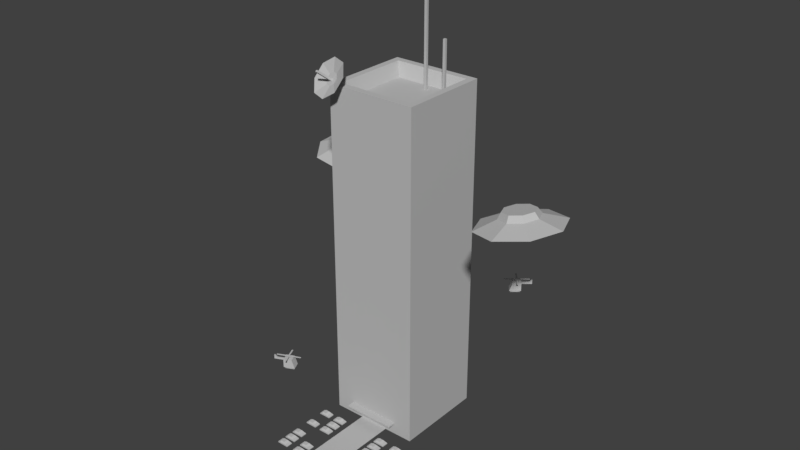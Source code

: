 # Source: mainmenu.blend  (saved by Blender 2.79.6; exported with 4.5.12 LTS)
import bpy
from mathutils import Matrix  # noqa: F401  (used for matrix-valued properties, if any)

bpy.ops.wm.read_factory_settings(use_empty=True)
scene = bpy.context.scene
scene.name = 'Scene'

# ---- collections
col_collection_1 = bpy.data.collections.new('Collection 1'); scene.collection.children.link(col_collection_1)

# ---- materials (node trees are filled in below, after node groups)
mat_pitch = bpy.data.materials.new('pitch')
mat_pitch.alpha_threshold = 0.0
mat_pitch.use_transparent_shadow = False
mat_pitch.diffuse_color = (0.0, 0.0, 0.0, 1.0)
mat_pitch.roughness = 0.5
mat_pitch.specular_intensity = 0.0
mat_material_001 = bpy.data.materials.new('Material.001')
mat_material_001.alpha_threshold = 0.0
mat_material_001.use_transparent_shadow = False
mat_material_001.diffuse_color = (0.5173, 0.5173, 0.5173, 1.0)
mat_material_001.roughness = 0.5
mat_material_001.specular_intensity = 1.0

# ---- material node trees

# ---- world
world_world = bpy.data.worlds.new('World'); scene.world = world_world
world_world.color = (0.05088, 0.05088, 0.05088)
world_world.use_sun_shadow = False
world_world.sun_shadow_jitter_overblur = 0.0

# ---- meshes
me_plane = bpy.data.meshes.new('Plane')
me_plane.from_pydata([(0.7052, -1.0, 0.0), (2.705, -1.0, 0.0), (0.7052, 1.0, 0.0), (2.705, 1.0, 0.0)], [], [(0, 1, 3, 2)])
me_plane.materials.append(mat_pitch)
me_plane.use_remesh_preserve_volume = False
me_plane.use_remesh_preserve_attributes = False
me_plane.use_mirror_vertex_groups = False
me_plane.update()
me_circle_001 = bpy.data.meshes.new('Circle.001')
me_circle_001.from_pydata([(2.978, 1.179, 0.9237), (2.28, 0.8877, 0.8044), (1.986, 0.1816, 0.7697), (2.269, -0.526, 0.8398), (2.963, -0.8208, 0.9737), (3.661, -0.5299, 1.093), (3.954, 0.1761, 1.128), (3.671, 0.8838, 1.058), (3.012, 0.1728, 0.7188), (2.941, 0.6481, 1.117), (2.617, 0.5129, 1.062), (2.48, 0.1849, 1.046), (2.612, -0.1439, 1.078), (2.934, -0.2808, 1.141), (3.258, -0.1457, 1.196), (3.394, 0.1824, 1.212), (3.263, 0.5111, 1.18), (2.915, 0.5593, 1.257), (2.655, 0.4511, 1.213), (2.546, 0.1883, 1.2), (2.651, -0.07508, 1.226), (2.91, -0.1848, 1.276), (3.169, -0.07653, 1.32), (3.279, 0.1862, 1.333), (3.173, 0.4496, 1.307), (-4.811, 2.547, -0.1153), (-4.364, 1.938, -0.2345), (-3.608, 1.82, -0.2693), (-2.988, 2.263, -0.1991), (-2.866, 3.007, -0.06523), (-3.313, 3.616, 0.05403), (-4.069, 3.733, 0.08877), (-4.689, 3.291, 0.01865), (-3.843, 2.819, -0.3201), (-4.287, 2.637, 0.07844), (-4.079, 2.354, 0.02303), (-3.728, 2.3, 0.006888), (-3.44, 2.505, 0.03946), (-3.383, 2.851, 0.1017), (-3.591, 3.134, 0.1571), (-3.942, 3.188, 0.1732), (-4.231, 2.983, 0.1407), (-4.195, 2.633, 0.2185), (-4.028, 2.407, 0.1741), (-3.747, 2.363, 0.1612), (-3.516, 2.527, 0.1873), (-3.471, 2.804, 0.2371), (-3.638, 3.031, 0.2815), (-3.919, 3.075, 0.2944), (-4.15, 2.91, 0.2683), (1.04, 3.121, -2.519), (1.105, 3.194, -2.297), (1.162, 2.973, -2.519), (1.246, 3.023, -2.297), (0.9709, 3.064, -2.519), (0.9419, 3.06, -2.297), (1.093, 2.916, -2.519), (1.083, 2.889, -2.297), (1.189, 3.093, -2.375), (1.162, 3.125, -2.375), (1.162, 3.125, -2.333), (1.189, 3.093, -2.333), (1.311, 3.248, -2.333), (1.337, 3.215, -2.333), (1.134, 3.007, -2.519), (1.068, 3.087, -2.519), (1.152, 3.137, -2.297), (1.199, 3.08, -2.297), (0.9985, 3.03, -2.519), (1.065, 2.95, -2.519), (1.18, 3.103, -2.375), (1.171, 3.114, -2.333), (1.152, 3.137, -2.519), (1.105, 3.194, -2.519), (1.028, 2.843, -2.519), (1.246, 3.023, -2.519), (0.9807, 2.9, -2.519), (0.8865, 3.014, -2.519), (1.199, 3.08, -2.519), (0.9336, 2.957, -2.519), (1.068, 3.087, -2.527), (1.04, 3.121, -2.527), (1.093, 2.916, -2.527), (1.162, 2.973, -2.527), (1.065, 2.95, -2.527), (0.9709, 3.064, -2.527), (1.134, 3.007, -2.527), (0.9985, 3.03, -2.527), (1.127, 3.136, -2.552), (1.099, 3.17, -2.552), (1.033, 2.867, -2.552), (1.221, 3.022, -2.552), (1.006, 2.901, -2.552), (0.9116, 3.015, -2.552), (1.193, 3.056, -2.552), (0.9393, 2.982, -2.552), (1.367, 3.294, -2.375), (1.367, 3.294, -2.266), (1.394, 3.262, -2.266), (1.394, 3.262, -2.375), (1.098, 3.066, -2.297), (1.119, 3.041, -2.297), (1.09, 3.017, -2.297), (1.069, 3.042, -2.297), (1.098, 3.066, -2.258), (1.119, 3.041, -2.258), (1.09, 3.017, -2.258), (1.069, 3.042, -2.258), (1.098, 3.066, -2.24), (1.119, 3.041, -2.24), (1.09, 3.017, -2.24), (1.069, 3.042, -2.24), (1.323, 3.251, -2.254), (1.343, 3.226, -2.254), (1.323, 3.251, -2.244), (1.343, 3.226, -2.244), (0.9404, 3.256, -2.254), (0.912, 3.233, -2.254), (0.9404, 3.256, -2.244), (0.912, 3.233, -2.244), (0.8654, 2.832, -2.254), (0.8454, 2.857, -2.254), (0.8654, 2.832, -2.244), (0.8454, 2.857, -2.244), (1.276, 2.85, -2.254), (1.248, 2.826, -2.254), (1.276, 2.85, -2.244), (1.248, 2.826, -2.244), (-2.779, -0.9577, -4.385), (-2.861, -1.012, -4.163), (-2.859, -0.7837, -4.385), (-2.953, -0.8101, -4.163), (-2.698, -0.9205, -4.385), (-2.668, -0.924, -4.163), (-2.777, -0.7465, -4.385), (-2.761, -0.7222, -4.163), (-2.915, -0.8919, -4.241), (-2.898, -0.93, -4.241), (-2.898, -0.93, -4.199), (-2.915, -0.8919, -4.199), (-3.073, -1.01, -4.199), (-3.091, -0.9721, -4.199), (-2.84, -0.8232, -4.385), (-2.797, -0.9182, -4.385), (-2.891, -0.9446, -4.163), (-2.922, -0.8774, -4.163), (-2.716, -0.881, -4.385), (-2.759, -0.7859, -4.385), (-2.91, -0.9046, -4.241), (-2.904, -0.9173, -4.199), (-2.891, -0.9446, -4.385), (-2.861, -1.012, -4.385), (-2.695, -0.6923, -4.385), (-2.953, -0.8101, -4.385), (-2.665, -0.7595, -4.385), (-2.603, -0.8941, -4.385), (-2.922, -0.8774, -4.385), (-2.634, -0.8268, -4.385), (-2.797, -0.9182, -4.393), (-2.779, -0.9577, -4.393), (-2.777, -0.7465, -4.393), (-2.859, -0.7837, -4.393), (-2.759, -0.7859, -4.393), (-2.698, -0.9205, -4.393), (-2.84, -0.8232, -4.393), (-2.716, -0.881, -4.393), (-2.867, -0.9502, -4.418), (-2.849, -0.9897, -4.418), (-2.707, -0.7145, -4.418), (-2.928, -0.8157, -4.418), (-2.689, -0.754, -4.418), (-2.628, -0.8885, -4.418), (-2.91, -0.8551, -4.418), (-2.646, -0.849, -4.418), (-3.14, -1.041, -4.241), (-3.14, -1.041, -4.133), (-3.157, -1.003, -4.133), (-3.157, -1.003, -4.241), (-2.821, -0.8897, -4.163), (-2.835, -0.8602, -4.163), (-2.8, -0.8443, -4.163), (-2.787, -0.8739, -4.163), (-2.821, -0.8897, -4.124), (-2.835, -0.8602, -4.124), (-2.8, -0.8443, -4.124), (-2.787, -0.8739, -4.124), (-2.821, -0.8897, -4.106), (-2.835, -0.8602, -4.106), (-2.8, -0.8443, -4.106), (-2.787, -0.8739, -4.106), (-3.086, -1.01, -4.121), (-3.099, -0.9815, -4.121), (-3.086, -1.01, -4.11), (-3.099, -0.9815, -4.11), (-2.718, -1.114, -4.121), (-2.684, -1.099, -4.121), (-2.718, -1.114, -4.11), (-2.684, -1.099, -4.11), (-2.536, -0.724, -4.121), (-2.523, -0.7526, -4.121), (-2.536, -0.724, -4.11), (-2.523, -0.7526, -4.11), (-2.937, -0.635, -4.121), (-2.904, -0.6197, -4.121), (-2.937, -0.635, -4.11), (-2.904, -0.6197, -4.11), (-1.782, -0.4583, 2.649), (-1.473, -0.4062, 2.848), (-1.387, -0.2157, 3.155), (-1.576, 0.001617, 3.39), (-1.927, 0.1185, 3.416), (-2.237, 0.06648, 3.217), (-2.322, -0.124, 2.91), (-2.134, -0.3414, 2.674), (-1.703, -0.178, 2.928), (-1.808, -0.1958, 2.86), (-1.673, -0.1129, 3.033), (-1.738, -0.03865, 3.114), (-1.858, 0.001304, 3.122), (-1.964, -0.01648, 3.054), (-1.993, -0.08159, 2.949), (-1.929, -0.1559, 2.869), (-1.737, 0.16, 2.81), (-1.914, -0.4446, 3.266), (-1.727, 0.1207, 2.757), (-1.907, -0.4729, 3.229), (-1.8, 0.1662, 2.793), (-1.96, -0.4401, 3.254), (-1.79, 0.1269, 2.741), (-1.952, -0.4684, 3.216), (-1.987, 1.132e-05, -4.942), (-1.819, 0.1688, 2.836), (-1.987, 2.273, -4.942), (-1.819, 2.104, 2.836), (0.2858, 1.132e-05, -4.942), (0.117, 0.1688, 2.836), (0.2858, 2.273, -4.942), (0.117, 2.104, 2.836), (-1.987, 1.109e-05, -4.478), (-1.987, 1.109e-05, -4.013), (-1.987, 1.132e-05, -3.549), (-1.987, 1.132e-05, -3.084), (-1.987, 1.109e-05, -2.62), (-1.987, 1.132e-05, -2.155), (-1.987, 1.109e-05, -1.691), (-1.987, 1.109e-05, -1.226), (-1.987, 1.109e-05, -0.7616), (-1.987, 1.109e-05, -0.297), (-1.987, 1.109e-05, 0.1675), (-1.987, 1.085e-05, 0.632), (-1.987, 1.097e-05, 1.096), (-1.987, 1.109e-05, 1.561), (-1.987, 1.097e-05, 2.026), (-1.987, 1.083e-05, 2.49), (-1.987, 2.273, 2.49), (-1.987, 2.273, 2.026), (-1.987, 2.273, 1.561), (-1.987, 2.273, 1.096), (-1.987, 2.273, 0.632), (-1.987, 2.273, 0.1675), (-1.987, 2.273, -0.297), (-1.987, 2.273, -0.7616), (-1.987, 2.273, -1.226), (-1.987, 2.273, -1.691), (-1.987, 2.273, -2.155), (-1.987, 2.273, -2.62), (-1.987, 2.273, -3.084), (-1.987, 2.273, -3.549), (-1.987, 2.273, -4.013), (-1.987, 2.273, -4.478), (0.2858, 2.273, 2.49), (0.2858, 2.273, 2.026), (0.2858, 2.273, 1.561), (0.2858, 2.273, 1.096), (0.2858, 2.273, 0.632), (0.2858, 2.273, 0.1675), (0.2858, 2.273, -0.297), (0.2858, 2.273, -0.7616), (0.2858, 2.273, -1.226), (0.2858, 2.273, -1.691), (0.2858, 2.273, -2.155), (0.2858, 2.273, -2.62), (0.2858, 2.273, -3.084), (0.2858, 2.273, -3.549), (0.2858, 2.273, -4.013), (0.2858, 2.273, -4.478), (0.2858, 1.135e-05, 2.49), (0.2858, 1.127e-05, 2.026), (0.2858, 1.138e-05, 1.561), (0.2858, 1.121e-05, 1.096), (0.2858, 1.144e-05, 0.632), (0.2858, 1.132e-05, 0.1675), (0.2858, 1.109e-05, -0.297), (0.2858, 1.132e-05, -0.7616), (0.2858, 1.132e-05, -1.226), (0.2858, 1.132e-05, -1.691), (0.2858, 1.132e-05, -2.155), (0.2858, 1.109e-05, -2.62), (0.2858, 1.132e-05, -3.084), (0.2858, 1.132e-05, -3.549), (0.2858, 1.132e-05, -4.013), (0.2858, 1.109e-05, -4.478), (-1.987, 1.819, -4.942), (-1.987, 1.364, -4.942), (-1.987, 0.9093, -4.942), (-1.987, 0.4547, -4.942), (-1.819, 0.3346, 2.836), (-1.819, 0.8693, 2.836), (-1.819, 1.404, 2.836), (-1.819, 1.939, 2.836), (0.2858, 0.4547, -4.942), (0.2858, 0.9093, -4.942), (0.2858, 1.364, -4.942), (0.2858, 1.819, -4.942), (0.117, 1.939, 2.836), (0.117, 1.404, 2.836), (0.117, 0.8693, 2.836), (0.117, 0.3346, 2.836), (0.2858, 1.819, -4.478), (0.2858, 1.364, -4.478), (0.2858, 0.9093, -4.478), (0.2858, 0.4547, -4.478), (0.2858, 1.819, -4.013), (0.2858, 1.364, -4.013), (0.2858, 0.9093, -4.013), (0.2858, 0.4547, -4.013), (0.2858, 1.819, -3.549), (0.2858, 1.364, -3.549), (0.2858, 0.9093, -3.549), (0.2858, 0.4547, -3.549), (0.2858, 1.819, -3.084), (0.2858, 1.364, -3.084), (0.2858, 0.9093, -3.084), (0.2858, 0.4547, -3.084), (0.2858, 1.819, -2.62), (0.2858, 1.364, -2.62), (0.2858, 0.9093, -2.62), (0.2858, 0.4547, -2.62), (0.2858, 1.819, -2.155), (0.2858, 1.364, -2.155), (0.2858, 0.9093, -2.155), (0.2858, 0.4547, -2.155), (0.2858, 1.819, -1.691), (0.2858, 1.364, -1.691), (0.2858, 0.9093, -1.691), (0.2858, 0.4547, -1.691), (0.2858, 1.819, -1.226), (0.2858, 1.364, -1.226), (0.2858, 0.9093, -1.226), (0.2858, 0.4547, -1.226), (0.2858, 1.819, -0.7616), (0.2858, 1.364, -0.7616), (0.2858, 0.9093, -0.7616), (0.2858, 0.4547, -0.7616), (0.2858, 1.819, -0.297), (0.2858, 1.364, -0.297), (0.2858, 0.9093, -0.297), (0.2858, 0.4547, -0.297), (0.2858, 1.819, 0.1675), (0.2858, 1.364, 0.1675), (0.2858, 0.9093, 0.1675), (0.2858, 0.4547, 0.1675), (0.2858, 1.819, 0.632), (0.2858, 1.364, 0.632), (0.2858, 0.9093, 0.632), (0.2858, 0.4547, 0.632), (0.2858, 1.819, 1.096), (0.2858, 1.364, 1.096), (0.2858, 0.9093, 1.096), (0.2858, 0.4547, 1.096), (0.2858, 1.819, 1.561), (0.2858, 1.364, 1.561), (0.2858, 0.9093, 1.561), (0.2858, 0.4547, 1.561), (0.2858, 1.819, 2.026), (0.2858, 1.364, 2.026), (0.2858, 0.9093, 2.026), (0.2858, 0.4547, 2.026), (0.2858, 1.819, 2.49), (0.2858, 1.364, 2.49), (0.2858, 0.9093, 2.49), (0.2858, 0.4547, 2.49), (-1.987, 0.4547, -4.478), (-1.987, 0.9093, -4.478), (-1.987, 1.364, -4.478), (-1.987, 1.819, -4.478), (-1.987, 0.4547, -4.013), (-1.987, 0.9093, -4.013), (-1.987, 1.364, -4.013), (-1.987, 1.819, -4.013), (-1.987, 0.4547, -3.549), (-1.987, 0.9093, -3.549), (-1.987, 1.364, -3.549), (-1.987, 1.819, -3.549), (-1.987, 0.4547, -3.084), (-1.987, 0.9093, -3.084), (-1.987, 1.364, -3.084), (-1.987, 1.819, -3.084), (-1.987, 0.4547, -2.62), (-1.987, 0.9093, -2.62), (-1.987, 1.364, -2.62), (-1.987, 1.819, -2.62), (-1.987, 0.4547, -2.155), (-1.987, 0.9093, -2.155), (-1.987, 1.364, -2.155), (-1.987, 1.819, -2.155), (-1.987, 0.4547, -1.691), (-1.987, 0.9093, -1.691), (-1.987, 1.364, -1.691), (-1.987, 1.819, -1.691), (-1.987, 0.4547, -1.226), (-1.987, 0.9093, -1.226), (-1.987, 1.364, -1.226), (-1.987, 1.819, -1.226), (-1.987, 0.4547, -0.7616), (-1.987, 0.9093, -0.7616), (-1.987, 1.364, -0.7616), (-1.987, 1.819, -0.7616), (-1.987, 0.4547, -0.297), (-1.987, 0.9093, -0.297), (-1.987, 1.364, -0.297), (-1.987, 1.819, -0.297), (-1.987, 0.4547, 0.1675), (-1.987, 0.9093, 0.1675), (-1.987, 1.364, 0.1675), (-1.987, 1.819, 0.1675), (-1.987, 0.4547, 0.632), (-1.987, 0.9093, 0.632), (-1.987, 1.364, 0.632), (-1.987, 1.819, 0.632), (-1.987, 0.4547, 1.096), (-1.987, 0.9093, 1.096), (-1.987, 1.364, 1.096), (-1.987, 1.819, 1.096), (-1.987, 0.4547, 1.561), (-1.987, 0.9093, 1.561), (-1.987, 1.364, 1.561), (-1.987, 1.819, 1.561), (-1.987, 0.4547, 2.026), (-1.987, 0.9093, 2.026), (-1.987, 1.364, 2.026), (-1.987, 1.819, 2.026), (-1.987, 0.4547, 2.49), (-1.987, 0.9093, 2.49), (-1.987, 1.364, 2.49), (-1.987, 1.819, 2.49), (-0.09307, 2.273, -4.942), (-0.4719, 2.273, -4.942), (-0.8508, 2.273, -4.942), (-1.23, 2.273, -4.942), (-1.609, 2.273, -4.942), (-1.742, 2.104, 2.836), (-1.296, 2.104, 2.836), (-0.8508, 2.104, 2.836), (-0.4052, 2.104, 2.836), (0.04039, 2.104, 2.836), (-1.609, 1.132e-05, -4.942), (-1.23, 1.085e-05, -4.942), (-0.8508, 1.132e-05, -4.942), (-0.4719, 1.109e-05, -4.942), (-0.09306, 1.156e-05, -4.942), (0.04039, 0.1688, 2.836), (-0.4052, 0.1688, 2.836), (-0.8508, 0.1688, 2.836), (-1.296, 0.1688, 2.836), (-1.742, 0.1688, 2.836), (-0.09307, 1.132e-05, -4.478), (-0.4719, 1.132e-05, -4.478), (-0.8508, 1.132e-05, -4.478), (-1.23, 1.132e-05, -4.478), (-1.609, 1.109e-05, -4.478), (-0.09306, 1.156e-05, -4.013), (-0.4719, 1.109e-05, -4.013), (-0.8508, 1.156e-05, -4.013), (-1.23, 1.109e-05, -4.013), (-1.609, 1.109e-05, -4.013), (-0.09307, 1.156e-05, -3.549), (-0.4719, 1.132e-05, -3.549), (-0.8508, 1.132e-05, -3.549), (-1.23, 1.109e-05, -3.549), (-1.609, 1.132e-05, -3.549), (-0.09307, 1.156e-05, -3.084), (-0.4719, 1.132e-05, -3.084), (-0.8508, 1.156e-05, -3.084), (-1.23, 1.132e-05, -3.084), (-1.609, 1.132e-05, -3.084), (-0.09307, 1.156e-05, -2.62), (-0.4719, 1.156e-05, -2.62), (-0.8508, 1.132e-05, -2.62), (-1.23, 1.109e-05, -2.62), (-1.609, 1.132e-05, -2.62), (-0.09307, 1.132e-05, -2.155), (-0.4719, 1.156e-05, -2.155), (-0.8508, 1.109e-05, -2.155), (-1.23, 1.109e-05, -2.155), (-1.609, 1.132e-05, -2.155), (-0.09307, 1.109e-05, -1.691), (-0.4719, 1.132e-05, -1.691), (-0.8508, 1.132e-05, -1.691), (-1.23, 1.109e-05, -1.691), (-1.609, 1.132e-05, -1.691), (-0.09307, 1.132e-05, -1.226), (-0.4719, 1.132e-05, -1.226), (-0.8508, 1.132e-05, -1.226), (-1.23, 1.121e-05, -1.226), (-1.609, 1.121e-05, -1.226), (-0.09307, 1.121e-05, -0.7616), (-0.4719, 1.121e-05, -0.7616), (-0.8508, 1.132e-05, -0.7616), (-1.23, 1.109e-05, -0.7616), (-1.609, 1.121e-05, -0.7616), (-0.09307, 1.109e-05, -0.297), (-0.4719, 1.121e-05, -0.297), (-0.8508, 1.121e-05, -0.297), (-1.23, 1.132e-05, -0.297), (-1.609, 1.121e-05, -0.297), (-0.09307, 1.121e-05, 0.1675), (-0.4719, 1.121e-05, 0.1675), (-0.8508, 1.132e-05, 0.1675), (-1.23, 1.109e-05, 0.1675), (-1.609, 1.121e-05, 0.1675), (-0.09307, 1.132e-05, 0.632), (-0.4719, 1.121e-05, 0.632), (-0.8508, 1.144e-05, 0.632), (-1.23, 1.121e-05, 0.632), (-1.609, 1.121e-05, 0.632), (-0.09307, 1.115e-05, 1.096), (-0.4719, 1.115e-05, 1.096), (-0.8508, 1.115e-05, 1.096), (-1.23, 1.103e-05, 1.096), (-1.609, 1.103e-05, 1.096), (-0.09307, 1.144e-05, 1.561), (-0.4719, 1.115e-05, 1.561), (-0.8508, 1.121e-05, 1.561), (-1.23, 1.115e-05, 1.561), (-1.609, 1.121e-05, 1.561), (-0.09307, 1.127e-05, 2.026), (-0.4719, 1.103e-05, 2.026), (-0.8508, 1.103e-05, 2.026), (-1.23, 1.106e-05, 2.026), (-1.609, 1.103e-05, 2.026), (-0.09307, 1.138e-05, 2.49), (-0.4719, 1.141e-05, 2.49), (-0.8508, 1.113e-05, 2.49), (-1.23, 1.08e-05, 2.49), (-1.609, 1.118e-05, 2.49), (-1.609, 2.273, -4.478), (-1.23, 2.273, -4.478), (-0.8508, 2.273, -4.478), (-0.4719, 2.273, -4.478), (-0.09306, 2.273, -4.478), (-1.609, 2.273, -4.013), (-1.23, 2.273, -4.013), (-0.8508, 2.273, -4.013), (-0.4719, 2.273, -4.013), (-0.09306, 2.273, -4.013), (-1.609, 2.273, -3.549), (-1.23, 2.273, -3.549), (-0.8508, 2.273, -3.549), (-0.4719, 2.273, -3.549), (-0.09306, 2.273, -3.549), (-1.609, 2.273, -3.084), (-1.23, 2.273, -3.084), (-0.8508, 2.273, -3.084), (-0.4719, 2.273, -3.084), (-0.09306, 2.273, -3.084), (-1.609, 2.273, -2.62), (-1.23, 2.273, -2.62), (-0.8508, 2.273, -2.62), (-0.4719, 2.273, -2.62), (-0.09307, 2.273, -2.62), (-1.609, 2.273, -2.155), (-1.23, 2.273, -2.155), (-0.8508, 2.273, -2.155), (-0.4719, 2.273, -2.155), (-0.09307, 2.273, -2.155), (-1.609, 2.273, -1.691), (-1.23, 2.273, -1.691), (-0.8508, 2.273, -1.691), (-0.4719, 2.273, -1.691), (-0.09306, 2.273, -1.691), (-1.609, 2.273, -1.226), (-1.23, 2.273, -1.226), (-0.8508, 2.273, -1.226), (-0.4719, 2.273, -1.226), (-0.09307, 2.273, -1.226), (-1.609, 2.273, -0.7616), (-1.23, 2.273, -0.7616), (-0.8508, 2.273, -0.7616), (-0.4719, 2.273, -0.7616), (-0.09307, 2.273, -0.7616), (-1.609, 2.273, -0.297), (-1.23, 2.273, -0.297), (-0.8508, 2.273, -0.297), (-0.4719, 2.273, -0.297), (-0.09307, 2.273, -0.297), (-1.609, 2.273, 0.1675), (-1.23, 2.273, 0.1675), (-0.8508, 2.273, 0.1675), (-0.4719, 2.273, 0.1675), (-0.09307, 2.273, 0.1675), (-1.609, 2.273, 0.632), (-1.23, 2.273, 0.632), (-0.8508, 2.273, 0.632), (-0.4719, 2.273, 0.632), (-0.09307, 2.273, 0.632), (-1.609, 2.273, 1.096), (-1.23, 2.273, 1.096), (-0.8508, 2.273, 1.096), (-0.4719, 2.273, 1.096), (-0.09307, 2.273, 1.096), (-1.609, 2.273, 1.561), (-1.23, 2.273, 1.561), (-0.8508, 2.273, 1.561), (-0.4719, 2.273, 1.561), (-0.09307, 2.273, 1.561), (-1.609, 2.273, 2.026), (-1.23, 2.273, 2.026), (-0.8508, 2.273, 2.026), (-0.4719, 2.273, 2.026), (-0.09307, 2.273, 2.026), (-1.609, 2.273, 2.49), (-1.23, 2.273, 2.49), (-0.8508, 2.273, 2.49), (-0.4719, 2.273, 2.49), (-0.09307, 2.273, 2.49), (-0.8508, 1.132e-05, -5.678), (-1.23, 1.132e-05, -5.678), (-1.609, 1.085e-05, -5.678), (-1.609, 2.273, -5.678), (-1.23, 2.273, -5.678), (-0.8508, 2.273, -5.678), (-0.4719, 2.273, -5.678), (-0.09306, 2.273, -5.678), (0.2858, 1.819, -5.678), (0.2858, 1.364, -5.678), (0.2858, 0.9093, -5.678), (0.2858, 0.4547, -5.678), (-1.987, 0.4547, -5.678), (-1.987, 0.9093, -5.678), (-1.987, 1.364, -5.678), (-1.987, 1.819, -5.678), (0.2858, 2.273, -5.678), (0.2858, 1.156e-05, -5.678), (-1.987, 2.273, -5.678), (-1.987, 1.132e-05, -5.678), (-0.4719, 1.156e-05, -5.678), (-0.09306, 1.204e-05, -5.678), (-1.987, 1.819, 2.836), (-1.987, 2.273, 2.836), (-0.09307, 2.273, 2.836), (0.2858, 2.273, 2.836), (0.2858, 0.4547, 2.836), (0.2858, 1.138e-05, 2.836), (-1.609, 1.118e-05, 2.836), (-1.987, 1.083e-05, 2.836), (-1.987, 0.4547, 2.836), (-1.987, 0.9093, 2.836), (-1.987, 1.364, 2.836), (0.2858, 1.819, 2.836), (0.2858, 1.364, 2.836), (0.2858, 0.9093, 2.836), (-1.609, 2.273, 2.836), (-1.23, 2.273, 2.836), (-0.8508, 2.273, 2.836), (-0.4719, 2.273, 2.836), (-0.09307, 1.137e-05, 2.836), (-0.4719, 1.14e-05, 2.836), (-0.8508, 1.116e-05, 2.836), (-1.23, 1.079e-05, 2.836), (-1.674, 1.819, 2.501), (-1.674, 1.96, 2.501), (-0.09307, 1.96, 2.501), (-0.0279, 1.96, 2.501), (-0.0279, 0.4547, 2.501), (-0.0279, 0.3137, 2.501), (-1.609, 0.3137, 2.501), (-1.674, 0.3137, 2.501), (-1.674, 0.4547, 2.501), (-1.674, 0.9093, 2.501), (-1.674, 1.364, 2.501), (-0.0279, 1.819, 2.501), (-0.0279, 1.364, 2.501), (-0.0279, 0.9093, 2.501), (-1.609, 1.96, 2.501), (-1.23, 1.96, 2.501), (-0.8508, 1.96, 2.501), (-0.4719, 1.96, 2.501), (-0.09307, 0.3137, 2.501), (-0.4719, 0.3137, 2.501), (-0.8508, 0.3137, 2.501), (-1.23, 0.3137, 2.501), (-0.8508, -2.738, -5.678), (-1.23, -2.738, -5.678), (-0.4719, -2.738, -5.678), (0.1292, -0.5757, -5.678), (0.1292, -0.5757, -5.65), (0.1292, -0.4163, -5.678), (0.1292, -0.4163, -5.65), (0.4222, -0.5757, -5.678), (0.4222, -0.5757, -5.656), (0.4222, -0.4163, -5.678), (0.4222, -0.4163, -5.656), (0.3011, -0.4163, -5.678), (0.2034, -0.4163, -5.678), (0.1809, -0.4163, -5.64), (0.3467, -0.4163, -5.64), (0.2034, -0.5757, -5.678), (0.3011, -0.5757, -5.678), (0.3467, -0.5757, -5.64), (0.1809, -0.5757, -5.64), (0.2034, -0.4411, -5.602), (0.3011, -0.4411, -5.602), (0.3011, -0.5508, -5.602), (0.2034, -0.5508, -5.602), (0.1292, -0.8184, -5.678), (0.1292, -0.8184, -5.65), (0.1292, -0.659, -5.678), (0.1292, -0.659, -5.65), (0.4222, -0.8184, -5.678), (0.4222, -0.8184, -5.656), (0.4222, -0.659, -5.678), (0.4222, -0.659, -5.656), (0.3011, -0.659, -5.678), (0.2034, -0.659, -5.678), (0.1809, -0.659, -5.64), (0.3467, -0.659, -5.64), (0.2034, -0.8184, -5.678), (0.3011, -0.8184, -5.678), (0.3467, -0.8184, -5.64), (0.1809, -0.8184, -5.64), (0.2034, -0.6838, -5.602), (0.3011, -0.6838, -5.602), (0.3011, -0.7935, -5.602), (0.2034, -0.7935, -5.602), (0.1292, -1.789, -5.678), (0.1292, -1.789, -5.65), (0.1292, -1.63, -5.678), (0.1292, -1.63, -5.65), (0.4222, -1.789, -5.678), (0.4222, -1.789, -5.656), (0.4222, -1.63, -5.678), (0.4222, -1.63, -5.656), (0.3011, -1.63, -5.678), (0.2034, -1.63, -5.678), (0.1809, -1.63, -5.64), (0.3467, -1.63, -5.64), (0.2034, -1.789, -5.678), (0.3011, -1.789, -5.678), (0.3467, -1.789, -5.64), (0.1809, -1.789, -5.64), (0.2034, -1.655, -5.602), (0.3011, -1.655, -5.602), (0.3011, -1.764, -5.602), (0.2034, -1.764, -5.602), (0.1292, -2.032, -5.678), (0.1292, -2.032, -5.65), (0.1292, -1.872, -5.678), (0.1292, -1.872, -5.65), (0.4222, -2.032, -5.678), (0.4222, -2.032, -5.656), (0.4222, -1.872, -5.678), (0.4222, -1.872, -5.656), (0.3011, -1.872, -5.678), (0.2034, -1.872, -5.678), (0.1809, -1.872, -5.64), (0.3467, -1.872, -5.64), (0.2034, -2.032, -5.678), (0.3011, -2.032, -5.678), (0.3467, -2.032, -5.64), (0.1809, -2.032, -5.64), (0.2034, -1.897, -5.602), (0.3011, -1.897, -5.602), (0.3011, -2.007, -5.602), (0.2034, -2.007, -5.602), (-1.618, -1.789, -5.678), (-1.618, -1.789, -5.65), (-1.618, -1.63, -5.678), (-1.618, -1.63, -5.65), (-1.325, -1.789, -5.678), (-1.325, -1.789, -5.656), (-1.325, -1.63, -5.678), (-1.325, -1.63, -5.656), (-1.446, -1.63, -5.678), (-1.544, -1.63, -5.678), (-1.566, -1.63, -5.64), (-1.401, -1.63, -5.64), (-1.544, -1.789, -5.678), (-1.446, -1.789, -5.678), (-1.401, -1.789, -5.64), (-1.566, -1.789, -5.64), (-1.544, -1.655, -5.602), (-1.446, -1.655, -5.602), (-1.446, -1.764, -5.602), (-1.544, -1.764, -5.602), (-1.618, -2.032, -5.678), (-1.618, -2.032, -5.65), (-1.618, -1.872, -5.678), (-1.618, -1.872, -5.65), (-1.325, -2.032, -5.678), (-1.325, -2.032, -5.656), (-1.325, -1.872, -5.678), (-1.325, -1.872, -5.656), (-1.446, -1.872, -5.678), (-1.544, -1.872, -5.678), (-1.566, -1.872, -5.64), (-1.401, -1.872, -5.64), (-1.544, -2.032, -5.678), (-1.446, -2.032, -5.678), (-1.401, -2.032, -5.64), (-1.566, -2.032, -5.64), (-1.544, -1.897, -5.602), (-1.446, -1.897, -5.602), (-1.446, -2.007, -5.602), (-1.544, -2.007, -5.602), (-0.3561, -1.546, -5.678), (-0.3561, -1.546, -5.65), (-0.3561, -1.387, -5.678), (-0.3561, -1.387, -5.65), (-0.06319, -1.546, -5.678), (-0.06319, -1.546, -5.656), (-0.06319, -1.387, -5.678), (-0.06319, -1.387, -5.656), (-0.1843, -1.387, -5.678), (-0.2819, -1.387, -5.678), (-0.3045, -1.387, -5.64), (-0.1386, -1.387, -5.64), (-0.2819, -1.546, -5.678), (-0.1843, -1.546, -5.678), (-0.1386, -1.546, -5.64), (-0.3045, -1.546, -5.64), (-0.2819, -1.412, -5.602), (-0.1843, -1.412, -5.602), (-0.1843, -1.522, -5.602), (-0.2819, -1.522, -5.602), (-0.3561, -2.032, -5.678), (-0.3561, -2.032, -5.65), (-0.3561, -1.872, -5.678), (-0.3561, -1.872, -5.65), (-0.06319, -2.032, -5.678), (-0.06319, -2.032, -5.656), (-0.06319, -1.872, -5.678), (-0.06319, -1.872, -5.656), (-0.1843, -1.872, -5.678), (-0.2819, -1.872, -5.678), (-0.3045, -1.872, -5.64), (-0.1386, -1.872, -5.64), (-0.2819, -2.032, -5.678), (-0.1843, -2.032, -5.678), (-0.1386, -2.032, -5.64), (-0.3045, -2.032, -5.64), (-0.2819, -1.897, -5.602), (-0.1843, -1.897, -5.602), (-0.1843, -2.007, -5.602), (-0.2819, -2.007, -5.602), (-2.104, -0.5757, -5.678), (-2.104, -0.5757, -5.65), (-2.104, -0.4163, -5.678), (-2.104, -0.4163, -5.65), (-1.811, -0.5757, -5.678), (-1.811, -0.5757, -5.656), (-1.811, -0.4163, -5.678), (-1.811, -0.4163, -5.656), (-1.932, -0.4163, -5.678), (-2.029, -0.4163, -5.678), (-2.052, -0.4163, -5.64), (-1.886, -0.4163, -5.64), (-2.029, -0.5757, -5.678), (-1.932, -0.5757, -5.678), (-1.886, -0.5757, -5.64), (-2.052, -0.5757, -5.64), (-2.029, -0.4411, -5.602), (-1.932, -0.4411, -5.602), (-1.932, -0.5508, -5.602), (-2.029, -0.5508, -5.602), (-2.104, -1.061, -5.678), (-2.104, -1.061, -5.65), (-2.104, -0.9017, -5.678), (-2.104, -0.9017, -5.65), (-1.811, -1.061, -5.678), (-1.811, -1.061, -5.656), (-1.811, -0.9017, -5.678), (-1.811, -0.9017, -5.656), (-1.932, -0.9017, -5.678), (-2.029, -0.9017, -5.678), (-2.052, -0.9017, -5.64), (-1.886, -0.9017, -5.64), (-2.029, -1.061, -5.678), (-1.932, -1.061, -5.678), (-1.886, -1.061, -5.64), (-2.052, -1.061, -5.64), (-2.029, -0.9265, -5.602), (-1.932, -0.9265, -5.602), (-1.932, -1.036, -5.602), (-2.029, -1.036, -5.602), (-0.3561, -0.8184, -5.678), (-0.3561, -0.8184, -5.65), (-0.3561, -0.659, -5.678), (-0.3561, -0.659, -5.65), (-0.06319, -0.8184, -5.678), (-0.06319, -0.8184, -5.656), (-0.06319, -0.659, -5.678), (-0.06319, -0.659, -5.656), (-0.1843, -0.659, -5.678), (-0.2819, -0.659, -5.678), (-0.3045, -0.659, -5.64), (-0.1386, -0.659, -5.64), (-0.2819, -0.8184, -5.678), (-0.1843, -0.8184, -5.678), (-0.1386, -0.8184, -5.64), (-0.3045, -0.8184, -5.64), (-0.2819, -0.6838, -5.602), (-0.1843, -0.6838, -5.602), (-0.1843, -0.7935, -5.602), (-0.2819, -0.7935, -5.602), (-0.3561, -0.5757, -5.678), (-0.3561, -0.5757, -5.65), (-0.3561, -0.4163, -5.678), (-0.3561, -0.4163, -5.65), (-0.06319, -0.5757, -5.678), (-0.06319, -0.5757, -5.656), (-0.06319, -0.4163, -5.678), (-0.06319, -0.4163, -5.656), (-0.1843, -0.4163, -5.678), (-0.2819, -0.4163, -5.678), (-0.3045, -0.4163, -5.64), (-0.1386, -0.4163, -5.64), (-0.2819, -0.5757, -5.678), (-0.1843, -0.5757, -5.678), (-0.1386, -0.5757, -5.64), (-0.3045, -0.5757, -5.64), (-0.2819, -0.4411, -5.602), (-0.1843, -0.4411, -5.602), (-0.1843, -0.5508, -5.602), (-0.2819, -0.5508, -5.602), (-0.3561, -1.061, -5.678), (-0.3561, -1.061, -5.65), (-0.3561, -0.9017, -5.678), (-0.3561, -0.9017, -5.65), (-0.06319, -1.061, -5.678), (-0.06319, -1.061, -5.656), (-0.06319, -0.9017, -5.678), (-0.06319, -0.9017, -5.656), (-0.1843, -0.9017, -5.678), (-0.2819, -0.9017, -5.678), (-0.3045, -0.9017, -5.64), (-0.1386, -0.9017, -5.64), (-0.2819, -1.061, -5.678), (-0.1843, -1.061, -5.678), (-0.1386, -1.061, -5.64), (-0.3045, -1.061, -5.64), (-0.2819, -0.9265, -5.602), (-0.1843, -0.9265, -5.602), (-0.1843, -1.036, -5.602), (-0.2819, -1.036, -5.602), (-2.104, -1.789, -5.678), (-2.104, -1.789, -5.65), (-2.104, -1.63, -5.678), (-2.104, -1.63, -5.65), (-1.811, -1.789, -5.678), (-1.811, -1.789, -5.656), (-1.811, -1.63, -5.678), (-1.811, -1.63, -5.656), (-1.932, -1.63, -5.678), (-2.029, -1.63, -5.678), (-2.052, -1.63, -5.64), (-1.886, -1.63, -5.64), (-2.029, -1.789, -5.678), (-1.932, -1.789, -5.678), (-1.886, -1.789, -5.64), (-2.052, -1.789, -5.64), (-2.029, -1.655, -5.602), (-1.932, -1.655, -5.602), (-1.932, -1.764, -5.602), (-2.029, -1.764, -5.602), (-2.104, -1.546, -5.678), (-2.104, -1.546, -5.65), (-2.104, -1.387, -5.678), (-2.104, -1.387, -5.65), (-1.811, -1.546, -5.678), (-1.811, -1.546, -5.656), (-1.811, -1.387, -5.678), (-1.811, -1.387, -5.656), (-1.932, -1.387, -5.678), (-2.029, -1.387, -5.678), (-2.052, -1.387, -5.64), (-1.886, -1.387, -5.64), (-2.029, -1.546, -5.678), (-1.932, -1.546, -5.678), (-1.886, -1.546, -5.64), (-2.052, -1.546, -5.64), (-2.029, -1.412, -5.602), (-1.932, -1.412, -5.602), (-1.932, -1.522, -5.602), (-2.029, -1.522, -5.602), (-2.104, -2.032, -5.678), (-2.104, -2.032, -5.65), (-2.104, -1.872, -5.678), (-2.104, -1.872, -5.65), (-1.811, -2.032, -5.678), (-1.811, -2.032, -5.656), (-1.811, -1.872, -5.678), (-1.811, -1.872, -5.656), (-1.932, -1.872, -5.678), (-2.029, -1.872, -5.678), (-2.052, -1.872, -5.64), (-1.886, -1.872, -5.64), (-2.029, -2.032, -5.678), (-1.932, -2.032, -5.678), (-1.886, -2.032, -5.64), (-2.052, -2.032, -5.64), (-2.029, -1.897, -5.602), (-1.932, -1.897, -5.602), (-1.932, -2.007, -5.602), (-2.029, -2.007, -5.602), (-1.667, -0.8184, -5.678), (-1.667, -0.8184, -5.65), (-1.667, -0.659, -5.678), (-1.667, -0.659, -5.65), (-1.374, -0.8184, -5.678), (-1.374, -0.8184, -5.656), (-1.374, -0.659, -5.678), (-1.374, -0.659, -5.656), (-1.495, -0.659, -5.678), (-1.592, -0.659, -5.678), (-1.615, -0.659, -5.64), (-1.449, -0.659, -5.64), (-1.592, -0.8184, -5.678), (-1.495, -0.8184, -5.678), (-1.449, -0.8184, -5.64), (-1.615, -0.8184, -5.64), (-1.592, -0.6838, -5.602), (-1.495, -0.6838, -5.602), (-1.495, -0.7935, -5.602), (-1.592, -0.7935, -5.602), (-1.667, -0.5757, -5.678), (-1.667, -0.5757, -5.65), (-1.667, -0.4163, -5.678), (-1.667, -0.4163, -5.65), (-1.374, -0.5757, -5.678), (-1.374, -0.5757, -5.656), (-1.374, -0.4163, -5.678), (-1.374, -0.4163, -5.656), (-1.495, -0.4163, -5.678), (-1.592, -0.4163, -5.678), (-1.615, -0.4163, -5.64), (-1.449, -0.4163, -5.64), (-1.592, -0.5757, -5.678), (-1.495, -0.5757, -5.678), (-1.449, -0.5757, -5.64), (-1.615, -0.5757, -5.64), (-1.592, -0.4411, -5.602), (-1.495, -0.4411, -5.602), (-1.495, -0.5508, -5.602), (-1.592, -0.5508, -5.602), (-1.667, -1.061, -5.678), (-1.667, -1.061, -5.65), (-1.667, -0.9017, -5.678), (-1.667, -0.9017, -5.65), (-1.374, -1.061, -5.678), (-1.374, -1.061, -5.656), (-1.374, -0.9017, -5.678), (-1.374, -0.9017, -5.656), (-1.495, -0.9017, -5.678), (-1.592, -0.9017, -5.678), (-1.615, -0.9017, -5.64), (-1.449, -0.9017, -5.64), (-1.592, -1.061, -5.678), (-1.495, -1.061, -5.678), (-1.449, -1.061, -5.64), (-1.615, -1.061, -5.64), (-1.592, -0.9265, -5.602), (-1.495, -0.9265, -5.602), (-1.495, -1.036, -5.602), (-1.592, -1.036, -5.602), (-0.7552, 1.709, 2.38), (-0.7552, 1.709, 5.09), (-0.7552, 1.772, 2.38), (-0.7552, 1.772, 5.09), (-0.6929, 1.709, 2.38), (-0.6929, 1.709, 5.09), (-0.6929, 1.772, 2.38), (-0.6929, 1.772, 5.09), (-0.2421, 1.71, 2.38), (-0.2421, 1.71, 3.762), (-0.2421, 1.771, 2.38), (-0.2421, 1.771, 3.762), (-0.1806, 1.71, 2.38), (-0.1806, 1.71, 3.762), (-0.1806, 1.771, 2.38), (-0.1806, 1.771, 3.762), (-1.509, 1.109e-05, -5.405), (-0.1929, 1.156e-05, -5.405), (-0.1929, 1.156e-05, -5.364), (-1.509, 1.132e-05, -5.364), (-1.509, -0.1984, -5.405), (-0.1929, -0.1984, -5.405), (-0.1929, -0.1984, -5.364), (-1.509, -0.1984, -5.364)], [], [(8, 1, 0), (8, 2, 1), (8, 3, 2), (8, 4, 3), (8, 5, 4), (8, 6, 5), (8, 7, 6), (8, 0, 7), (0, 9, 16, 7), (6, 15, 14, 5), (4, 13, 12, 3), (2, 11, 10, 1), (7, 16, 15, 6), (5, 14, 13, 4), (3, 12, 11, 2), (1, 10, 9, 0), (12, 20, 19, 11), (10, 18, 17, 9), (9, 17, 24, 16), (15, 23, 22, 14), (13, 21, 20, 12), (11, 19, 18, 10), (16, 24, 23, 15), (14, 22, 21, 13), (18, 19, 20, 21, 22, 23, 24, 17), (33, 26, 25), (33, 27, 26), (33, 28, 27), (33, 29, 28), (33, 30, 29), (33, 31, 30), (33, 32, 31), (33, 25, 32), (25, 34, 41, 32), (31, 40, 39, 30), (29, 38, 37, 28), (27, 36, 35, 26), (32, 41, 40, 31), (30, 39, 38, 29), (28, 37, 36, 27), (26, 35, 34, 25), (37, 45, 44, 36), (35, 43, 42, 34), (34, 42, 49, 41), (40, 48, 47, 39), (38, 46, 45, 37), (36, 44, 43, 35), (41, 49, 48, 40), (39, 47, 46, 38), (43, 44, 45, 46, 47, 48, 49, 42), (86, 94, 92, 84, 69, 64), (75, 53, 57, 74), (57, 55, 77, 79, 76, 74), (77, 55, 51, 73), (58, 99, 98, 63, 61), (97, 98, 99, 96), (70, 59, 96, 99, 58), (67, 53, 75, 78, 70, 58, 61, 71, 66), (62, 63, 98, 97), (71, 61, 63, 62, 60), (62, 97, 96, 59, 60), (67, 66, 100, 101), (78, 72, 73, 51, 66, 71, 60, 59, 70), (55, 57, 53, 67, 101, 102, 103, 100, 66, 51), (68, 65, 72, 78, 75, 52, 64, 69, 76, 79), (81, 89, 93, 85, 54, 50), (54, 68, 79, 77, 73, 72, 65, 50), (69, 56, 52, 75, 74, 76), (87, 85, 93, 95), (64, 52, 83, 86), (56, 69, 84, 82), (50, 65, 80, 81), (68, 54, 85, 87), (82, 90, 91, 83, 52, 56), (88, 95, 93, 89), (91, 90, 92, 94), (86, 83, 91, 94), (82, 84, 92, 90), (81, 80, 88, 89), (65, 68, 87, 95, 88, 80), (102, 101, 105, 106), (104, 107, 117, 116), (101, 100, 104, 105), (100, 103, 107, 104), (103, 102, 106, 107), (110, 106, 125, 127), (111, 123, 122, 110, 127, 126, 109, 115, 114, 108, 118, 119), (113, 112, 114, 115), (109, 105, 113, 115), (104, 108, 114, 112), (105, 104, 112, 113), (116, 117, 119, 118), (107, 111, 119, 117), (108, 104, 116, 118), (121, 120, 122, 123), (106, 110, 122, 120), (107, 106, 120, 121), (111, 107, 121, 123), (125, 124, 126, 127), (105, 109, 126, 124), (106, 105, 124, 125), (164, 172, 170, 162, 147, 142), (153, 131, 135, 152), (135, 133, 155, 157, 154, 152), (155, 133, 129, 151), (136, 177, 176, 141, 139), (175, 176, 177, 174), (148, 137, 174, 177, 136), (145, 131, 153, 156, 148, 136, 139, 149, 144), (140, 141, 176, 175), (149, 139, 141, 140, 138), (140, 175, 174, 137, 138), (145, 144, 178, 179), (156, 150, 151, 129, 144, 149, 138, 137, 148), (133, 135, 131, 145, 179, 180, 181, 178, 144, 129), (146, 143, 150, 156, 153, 130, 142, 147, 154, 157), (159, 167, 171, 163, 132, 128), (132, 146, 157, 155, 151, 150, 143, 128), (147, 134, 130, 153, 152, 154), (165, 163, 171, 173), (142, 130, 161, 164), (134, 147, 162, 160), (128, 143, 158, 159), (146, 132, 163, 165), (160, 168, 169, 161, 130, 134), (166, 173, 171, 167), (169, 168, 170, 172), (164, 161, 169, 172), (160, 162, 170, 168), (159, 158, 166, 167), (143, 146, 165, 173, 166, 158), (180, 179, 183, 184), (182, 185, 195, 194), (179, 178, 182, 183), (178, 181, 185, 182), (181, 180, 184, 185), (188, 184, 203, 205), (189, 201, 200, 188, 205, 204, 187, 193, 192, 186, 196, 197), (191, 190, 192, 193), (187, 183, 191, 193), (182, 186, 192, 190), (183, 182, 190, 191), (194, 195, 197, 196), (185, 189, 197, 195), (186, 182, 194, 196), (199, 198, 200, 201), (184, 188, 200, 198), (185, 184, 198, 199), (189, 185, 199, 201), (203, 202, 204, 205), (183, 187, 204, 202), (184, 183, 202, 203), (214, 216, 217, 218, 219, 220, 221, 215), (214, 215, 206, 207), (216, 214, 207, 208), (217, 216, 208, 209), (218, 217, 209, 210), (219, 218, 210, 211), (220, 219, 211, 212), (221, 220, 212, 213), (215, 221, 213, 206), (222, 223, 225, 224), (224, 225, 229, 228), (228, 229, 227, 226), (226, 227, 223, 222), (224, 228, 226, 222), (229, 225, 223, 227), (651, 270, 625, 624, 623, 622, 621, 254, 649, 662, 663, 664, 665, 650), (253, 545, 544, 543, 542, 541, 286, 653, 666, 667, 668, 669, 654, 655), (456, 470, 238, 230), (470, 475, 239, 238), (475, 480, 240, 239), (480, 485, 241, 240), (485, 490, 242, 241), (490, 495, 243, 242), (495, 500, 244, 243), (500, 505, 245, 244), (505, 510, 246, 245), (510, 515, 247, 246), (515, 520, 248, 247), (520, 525, 249, 248), (525, 530, 250, 249), (530, 535, 251, 250), (535, 540, 252, 251), (540, 545, 253, 252), (310, 321, 301, 234), (321, 325, 300, 301), (325, 329, 299, 300), (329, 333, 298, 299), (333, 337, 297, 298), (337, 341, 296, 297), (341, 345, 295, 296), (345, 349, 294, 295), (349, 353, 293, 294), (353, 357, 292, 293), (357, 361, 291, 292), (361, 365, 290, 291), (365, 369, 289, 290), (369, 373, 288, 289), (373, 377, 287, 288), (377, 381, 286, 287), (446, 550, 285, 236), (550, 555, 284, 285), (555, 560, 283, 284), (560, 565, 282, 283), (565, 570, 281, 282), (570, 575, 280, 281), (575, 580, 279, 280), (580, 585, 278, 279), (585, 590, 277, 278), (590, 595, 276, 277), (595, 600, 275, 276), (600, 605, 274, 275), (605, 610, 273, 274), (610, 615, 272, 273), (615, 620, 271, 272), (620, 625, 270, 271), (302, 385, 269, 232), (385, 389, 268, 269), (389, 393, 267, 268), (393, 397, 266, 267), (397, 401, 265, 266), (401, 405, 264, 265), (405, 409, 263, 264), (409, 413, 262, 263), (413, 417, 261, 262), (417, 421, 260, 261), (421, 425, 259, 260), (425, 429, 258, 259), (429, 433, 257, 258), (433, 437, 256, 257), (437, 441, 255, 256), (441, 445, 254, 255), (252, 253, 442, 438), (438, 442, 443, 439), (439, 443, 444, 440), (440, 444, 445, 441), (251, 252, 438, 434), (434, 438, 439, 435), (435, 439, 440, 436), (436, 440, 441, 437), (250, 251, 434, 430), (430, 434, 435, 431), (431, 435, 436, 432), (432, 436, 437, 433), (249, 250, 430, 426), (426, 430, 431, 427), (427, 431, 432, 428), (428, 432, 433, 429), (248, 249, 426, 422), (422, 426, 427, 423), (423, 427, 428, 424), (424, 428, 429, 425), (247, 248, 422, 418), (418, 422, 423, 419), (419, 423, 424, 420), (420, 424, 425, 421), (246, 247, 418, 414), (414, 418, 419, 415), (415, 419, 420, 416), (416, 420, 421, 417), (245, 246, 414, 410), (410, 414, 415, 411), (411, 415, 416, 412), (412, 416, 417, 413), (244, 245, 410, 406), (406, 410, 411, 407), (407, 411, 412, 408), (408, 412, 413, 409), (243, 244, 406, 402), (402, 406, 407, 403), (403, 407, 408, 404), (404, 408, 409, 405), (242, 243, 402, 398), (398, 402, 403, 399), (399, 403, 404, 400), (400, 404, 405, 401), (241, 242, 398, 394), (394, 398, 399, 395), (395, 399, 400, 396), (396, 400, 401, 397), (240, 241, 394, 390), (390, 394, 395, 391), (391, 395, 396, 392), (392, 396, 397, 393), (239, 240, 390, 386), (386, 390, 391, 387), (387, 391, 392, 388), (388, 392, 393, 389), (238, 239, 386, 382), (382, 386, 387, 383), (383, 387, 388, 384), (384, 388, 389, 385), (230, 238, 382, 305), (305, 382, 383, 304), (304, 383, 384, 303), (303, 384, 385, 302), (271, 270, 378, 374), (374, 378, 379, 375), (375, 379, 380, 376), (376, 380, 381, 377), (272, 271, 374, 370), (370, 374, 375, 371), (371, 375, 376, 372), (372, 376, 377, 373), (273, 272, 370, 366), (366, 370, 371, 367), (367, 371, 372, 368), (368, 372, 373, 369), (274, 273, 366, 362), (362, 366, 367, 363), (363, 367, 368, 364), (364, 368, 369, 365), (275, 274, 362, 358), (358, 362, 363, 359), (359, 363, 364, 360), (360, 364, 365, 361), (276, 275, 358, 354), (354, 358, 359, 355), (355, 359, 360, 356), (356, 360, 361, 357), (277, 276, 354, 350), (350, 354, 355, 351), (351, 355, 356, 352), (352, 356, 357, 353), (278, 277, 350, 346), (346, 350, 351, 347), (347, 351, 352, 348), (348, 352, 353, 349), (279, 278, 346, 342), (342, 346, 347, 343), (343, 347, 348, 344), (344, 348, 349, 345), (280, 279, 342, 338), (338, 342, 343, 339), (339, 343, 344, 340), (340, 344, 345, 341), (281, 280, 338, 334), (334, 338, 339, 335), (335, 339, 340, 336), (336, 340, 341, 337), (282, 281, 334, 330), (330, 334, 335, 331), (331, 335, 336, 332), (332, 336, 337, 333), (283, 282, 330, 326), (326, 330, 331, 327), (327, 331, 332, 328), (328, 332, 333, 329), (284, 283, 326, 322), (322, 326, 327, 323), (323, 327, 328, 324), (324, 328, 329, 325), (285, 284, 322, 318), (318, 322, 323, 319), (319, 323, 324, 320), (320, 324, 325, 321), (236, 285, 318, 313), (313, 318, 319, 312), (312, 319, 320, 311), (311, 320, 321, 310), (460, 459, 646, 647), (303, 302, 641, 640), (230, 305, 638, 645), (310, 234, 643, 637), (459, 458, 626, 646), (236, 313, 634, 642), (302, 232, 644, 641), (458, 457, 627, 626), (450, 449, 630, 629), (457, 456, 628, 627), (449, 448, 631, 630), (456, 230, 645, 628), (232, 450, 629, 644), (448, 447, 632, 631), (313, 312, 635, 634), (234, 460, 647, 643), (447, 446, 633, 632), (255, 254, 621, 616), (616, 621, 622, 617), (617, 622, 623, 618), (618, 623, 624, 619), (619, 624, 625, 620), (256, 255, 616, 611), (611, 616, 617, 612), (612, 617, 618, 613), (613, 618, 619, 614), (614, 619, 620, 615), (257, 256, 611, 606), (606, 611, 612, 607), (607, 612, 613, 608), (608, 613, 614, 609), (609, 614, 615, 610), (258, 257, 606, 601), (601, 606, 607, 602), (602, 607, 608, 603), (603, 608, 609, 604), (604, 609, 610, 605), (259, 258, 601, 596), (596, 601, 602, 597), (597, 602, 603, 598), (598, 603, 604, 599), (599, 604, 605, 600), (260, 259, 596, 591), (591, 596, 597, 592), (592, 597, 598, 593), (593, 598, 599, 594), (594, 599, 600, 595), (261, 260, 591, 586), (586, 591, 592, 587), (587, 592, 593, 588), (588, 593, 594, 589), (589, 594, 595, 590), (262, 261, 586, 581), (581, 586, 587, 582), (582, 587, 588, 583), (583, 588, 589, 584), (584, 589, 590, 585), (263, 262, 581, 576), (576, 581, 582, 577), (577, 582, 583, 578), (578, 583, 584, 579), (579, 584, 585, 580), (264, 263, 576, 571), (571, 576, 577, 572), (572, 577, 578, 573), (573, 578, 579, 574), (574, 579, 580, 575), (265, 264, 571, 566), (566, 571, 572, 567), (567, 572, 573, 568), (568, 573, 574, 569), (569, 574, 575, 570), (266, 265, 566, 561), (561, 566, 567, 562), (562, 567, 568, 563), (563, 568, 569, 564), (564, 569, 570, 565), (267, 266, 561, 556), (556, 561, 562, 557), (557, 562, 563, 558), (558, 563, 564, 559), (559, 564, 565, 560), (268, 267, 556, 551), (551, 556, 557, 552), (552, 557, 558, 553), (553, 558, 559, 554), (554, 559, 560, 555), (269, 268, 551, 546), (546, 551, 552, 547), (547, 552, 553, 548), (548, 553, 554, 549), (549, 554, 555, 550), (232, 269, 546, 450), (450, 546, 547, 449), (449, 547, 548, 448), (448, 548, 549, 447), (447, 549, 550, 446), (287, 286, 541, 536), (536, 541, 542, 537), (537, 542, 543, 538), (538, 543, 544, 539), (539, 544, 545, 540), (288, 287, 536, 531), (531, 536, 537, 532), (532, 537, 538, 533), (533, 538, 539, 534), (534, 539, 540, 535), (289, 288, 531, 526), (526, 531, 532, 527), (527, 532, 533, 528), (528, 533, 534, 529), (529, 534, 535, 530), (290, 289, 526, 521), (521, 526, 527, 522), (522, 527, 528, 523), (523, 528, 529, 524), (524, 529, 530, 525), (291, 290, 521, 516), (516, 521, 522, 517), (517, 522, 523, 518), (518, 523, 524, 519), (519, 524, 525, 520), (292, 291, 516, 511), (511, 516, 517, 512), (512, 517, 518, 513), (513, 518, 519, 514), (514, 519, 520, 515), (293, 292, 511, 506), (506, 511, 512, 507), (507, 512, 513, 508), (508, 513, 514, 509), (509, 514, 515, 510), (294, 293, 506, 501), (501, 506, 507, 502), (502, 507, 508, 503), (503, 508, 509, 504), (504, 509, 510, 505), (295, 294, 501, 496), (496, 501, 502, 497), (497, 502, 503, 498), (498, 503, 504, 499), (499, 504, 505, 500), (296, 295, 496, 491), (491, 496, 497, 492), (492, 497, 498, 493), (493, 498, 499, 494), (494, 499, 500, 495), (297, 296, 491, 486), (486, 491, 492, 487), (487, 492, 493, 488), (488, 493, 494, 489), (489, 494, 495, 490), (298, 297, 486, 481), (481, 486, 487, 482), (482, 487, 488, 483), (483, 488, 489, 484), (484, 489, 490, 485), (299, 298, 481, 476), (476, 481, 482, 477), (477, 482, 483, 478), (478, 483, 484, 479), (479, 484, 485, 480), (300, 299, 476, 471), (471, 476, 477, 472), (472, 477, 478, 473), (473, 478, 479, 474), (474, 479, 480, 475), (301, 300, 471, 466), (466, 471, 472, 467), (467, 472, 473, 468), (468, 473, 474, 469), (469, 474, 475, 470), (234, 301, 466, 460), (460, 466, 467, 459), (459, 467, 468, 458), (458, 468, 469, 457), (457, 469, 470, 456), (237, 455, 672, 673), (305, 304, 639, 638), (312, 311, 636, 635), (446, 236, 642, 633), (304, 303, 640, 639), (311, 310, 637, 636), (653, 286, 381, 380, 379, 378, 270, 651, 659, 660, 661, 652), (655, 656, 657, 658, 648, 649, 254, 445, 444, 443, 442, 253), (670, 680, 679, 678, 677, 676, 691, 690, 689, 688, 675, 674, 683, 682, 681, 673, 672, 687, 686, 685, 684, 671), (455, 454, 687, 672), (315, 314, 681, 682), (235, 317, 674, 675), (461, 235, 675, 688), (316, 315, 682, 683), (231, 465, 676, 677), (462, 461, 688, 689), (317, 316, 683, 674), (306, 231, 677, 678), (463, 462, 689, 690), (451, 233, 671, 684), (307, 306, 678, 679), (464, 463, 690, 691), (452, 451, 684, 685), (308, 307, 679, 680), (465, 464, 691, 676), (453, 452, 685, 686), (309, 308, 680, 670), (233, 309, 670, 671), (454, 453, 686, 687), (314, 237, 673, 681), (653, 652, 661, 660, 659, 651, 237, 314, 315, 316, 317, 235), (655, 654, 669, 668, 667, 666, 653, 235, 461, 462, 463, 464, 465, 231), (649, 648, 658, 657, 656, 655, 231, 306, 307, 308, 309, 233), (651, 650, 665, 664, 663, 662, 649, 233, 451, 452, 453, 454, 455, 237), (646, 626, 627, 693, 692, 694), (695, 696, 698, 697), (703, 706, 702, 701), (701, 702, 700, 699), (707, 710, 696, 695), (703, 701, 699, 708), (705, 698, 696, 710), (702, 706, 709, 700), (705, 710, 714, 711), (697, 704, 707, 695), (704, 703, 708, 707), (699, 700, 709, 708), (708, 709, 710, 707), (697, 698, 705, 704), (704, 705, 706, 703), (712, 711, 714, 713), (710, 709, 713, 714), (706, 705, 711, 712), (709, 706, 712, 713), (715, 716, 718, 717), (723, 726, 722, 721), (721, 722, 720, 719), (727, 730, 716, 715), (723, 721, 719, 728), (725, 718, 716, 730), (722, 726, 729, 720), (725, 730, 734, 731), (717, 724, 727, 715), (724, 723, 728, 727), (719, 720, 729, 728), (728, 729, 730, 727), (717, 718, 725, 724), (724, 725, 726, 723), (732, 731, 734, 733), (730, 729, 733, 734), (726, 725, 731, 732), (729, 726, 732, 733), (735, 736, 738, 737), (743, 746, 742, 741), (741, 742, 740, 739), (747, 750, 736, 735), (743, 741, 739, 748), (745, 738, 736, 750), (742, 746, 749, 740), (745, 750, 754, 751), (737, 744, 747, 735), (744, 743, 748, 747), (739, 740, 749, 748), (748, 749, 750, 747), (737, 738, 745, 744), (744, 745, 746, 743), (752, 751, 754, 753), (750, 749, 753, 754), (746, 745, 751, 752), (749, 746, 752, 753), (755, 756, 758, 757), (763, 766, 762, 761), (761, 762, 760, 759), (767, 770, 756, 755), (763, 761, 759, 768), (765, 758, 756, 770), (762, 766, 769, 760), (765, 770, 774, 771), (757, 764, 767, 755), (764, 763, 768, 767), (759, 760, 769, 768), (768, 769, 770, 767), (757, 758, 765, 764), (764, 765, 766, 763), (772, 771, 774, 773), (770, 769, 773, 774), (766, 765, 771, 772), (769, 766, 772, 773), (775, 776, 778, 777), (783, 786, 782, 781), (781, 782, 780, 779), (787, 790, 776, 775), (783, 781, 779, 788), (785, 778, 776, 790), (782, 786, 789, 780), (785, 790, 794, 791), (777, 784, 787, 775), (784, 783, 788, 787), (779, 780, 789, 788), (788, 789, 790, 787), (777, 778, 785, 784), (784, 785, 786, 783), (792, 791, 794, 793), (790, 789, 793, 794), (786, 785, 791, 792), (789, 786, 792, 793), (795, 796, 798, 797), (803, 806, 802, 801), (801, 802, 800, 799), (807, 810, 796, 795), (803, 801, 799, 808), (805, 798, 796, 810), (802, 806, 809, 800), (805, 810, 814, 811), (797, 804, 807, 795), (804, 803, 808, 807), (799, 800, 809, 808), (808, 809, 810, 807), (797, 798, 805, 804), (804, 805, 806, 803), (812, 811, 814, 813), (810, 809, 813, 814), (806, 805, 811, 812), (809, 806, 812, 813), (815, 816, 818, 817), (823, 826, 822, 821), (821, 822, 820, 819), (827, 830, 816, 815), (823, 821, 819, 828), (825, 818, 816, 830), (822, 826, 829, 820), (825, 830, 834, 831), (817, 824, 827, 815), (824, 823, 828, 827), (819, 820, 829, 828), (828, 829, 830, 827), (817, 818, 825, 824), (824, 825, 826, 823), (832, 831, 834, 833), (830, 829, 833, 834), (826, 825, 831, 832), (829, 826, 832, 833), (835, 836, 838, 837), (843, 846, 842, 841), (841, 842, 840, 839), (847, 850, 836, 835), (843, 841, 839, 848), (845, 838, 836, 850), (842, 846, 849, 840), (845, 850, 854, 851), (837, 844, 847, 835), (844, 843, 848, 847), (839, 840, 849, 848), (848, 849, 850, 847), (837, 838, 845, 844), (844, 845, 846, 843), (852, 851, 854, 853), (850, 849, 853, 854), (846, 845, 851, 852), (849, 846, 852, 853), (855, 856, 858, 857), (863, 866, 862, 861), (861, 862, 860, 859), (867, 870, 856, 855), (863, 861, 859, 868), (865, 858, 856, 870), (862, 866, 869, 860), (865, 870, 874, 871), (857, 864, 867, 855), (864, 863, 868, 867), (859, 860, 869, 868), (868, 869, 870, 867), (857, 858, 865, 864), (864, 865, 866, 863), (872, 871, 874, 873), (870, 869, 873, 874), (866, 865, 871, 872), (869, 866, 872, 873), (875, 876, 878, 877), (883, 886, 882, 881), (881, 882, 880, 879), (887, 890, 876, 875), (883, 881, 879, 888), (885, 878, 876, 890), (882, 886, 889, 880), (885, 890, 894, 891), (877, 884, 887, 875), (884, 883, 888, 887), (879, 880, 889, 888), (888, 889, 890, 887), (877, 878, 885, 884), (884, 885, 886, 883), (892, 891, 894, 893), (890, 889, 893, 894), (886, 885, 891, 892), (889, 886, 892, 893), (895, 896, 898, 897), (903, 906, 902, 901), (901, 902, 900, 899), (907, 910, 896, 895), (903, 901, 899, 908), (905, 898, 896, 910), (902, 906, 909, 900), (905, 910, 914, 911), (897, 904, 907, 895), (904, 903, 908, 907), (899, 900, 909, 908), (908, 909, 910, 907), (897, 898, 905, 904), (904, 905, 906, 903), (912, 911, 914, 913), (910, 909, 913, 914), (906, 905, 911, 912), (909, 906, 912, 913), (915, 916, 918, 917), (923, 926, 922, 921), (921, 922, 920, 919), (927, 930, 916, 915), (923, 921, 919, 928), (925, 918, 916, 930), (922, 926, 929, 920), (925, 930, 934, 931), (917, 924, 927, 915), (924, 923, 928, 927), (919, 920, 929, 928), (928, 929, 930, 927), (917, 918, 925, 924), (924, 925, 926, 923), (932, 931, 934, 933), (930, 929, 933, 934), (926, 925, 931, 932), (929, 926, 932, 933), (935, 936, 938, 937), (943, 946, 942, 941), (941, 942, 940, 939), (947, 950, 936, 935), (943, 941, 939, 948), (945, 938, 936, 950), (942, 946, 949, 940), (945, 950, 954, 951), (937, 944, 947, 935), (944, 943, 948, 947), (939, 940, 949, 948), (948, 949, 950, 947), (937, 938, 945, 944), (944, 945, 946, 943), (952, 951, 954, 953), (950, 949, 953, 954), (946, 945, 951, 952), (949, 946, 952, 953), (955, 956, 958, 957), (963, 966, 962, 961), (961, 962, 960, 959), (967, 970, 956, 955), (963, 961, 959, 968), (965, 958, 956, 970), (962, 966, 969, 960), (965, 970, 974, 971), (957, 964, 967, 955), (964, 963, 968, 967), (959, 960, 969, 968), (968, 969, 970, 967), (957, 958, 965, 964), (964, 965, 966, 963), (972, 971, 974, 973), (970, 969, 973, 974), (966, 965, 971, 972), (969, 966, 972, 973), (975, 976, 978, 977), (983, 986, 982, 981), (981, 982, 980, 979), (987, 990, 976, 975), (983, 981, 979, 988), (985, 978, 976, 990), (982, 986, 989, 980), (985, 990, 994, 991), (977, 984, 987, 975), (984, 983, 988, 987), (979, 980, 989, 988), (988, 989, 990, 987), (977, 978, 985, 984), (984, 985, 986, 983), (992, 991, 994, 993), (990, 989, 993, 994), (986, 985, 991, 992), (989, 986, 992, 993), (995, 996, 998, 997), (1003, 1006, 1002, 1001), (1001, 1002, 1000, 999), (1007, 1010, 996, 995), (1003, 1001, 999, 1008), (1005, 998, 996, 1010), (1002, 1006, 1009, 1000), (1005, 1010, 1014, 1011), (997, 1004, 1007, 995), (1004, 1003, 1008, 1007), (999, 1000, 1009, 1008), (1008, 1009, 1010, 1007), (997, 998, 1005, 1004), (1004, 1005, 1006, 1003), (1012, 1011, 1014, 1013), (1010, 1009, 1013, 1014), (1006, 1005, 1011, 1012), (1009, 1006, 1012, 1013), (1015, 1016, 1018, 1017), (1023, 1026, 1022, 1021), (1021, 1022, 1020, 1019), (1027, 1030, 1016, 1015), (1023, 1021, 1019, 1028), (1025, 1018, 1016, 1030), (1022, 1026, 1029, 1020), (1025, 1030, 1034, 1031), (1017, 1024, 1027, 1015), (1024, 1023, 1028, 1027), (1019, 1020, 1029, 1028), (1028, 1029, 1030, 1027), (1017, 1018, 1025, 1024), (1024, 1025, 1026, 1023), (1032, 1031, 1034, 1033), (1030, 1029, 1033, 1034), (1026, 1025, 1031, 1032), (1029, 1026, 1032, 1033), (1035, 1036, 1038, 1037), (1043, 1046, 1042, 1041), (1041, 1042, 1040, 1039), (1047, 1050, 1036, 1035), (1043, 1041, 1039, 1048), (1045, 1038, 1036, 1050), (1042, 1046, 1049, 1040), (1045, 1050, 1054, 1051), (1037, 1044, 1047, 1035), (1044, 1043, 1048, 1047), (1039, 1040, 1049, 1048), (1048, 1049, 1050, 1047), (1037, 1038, 1045, 1044), (1044, 1045, 1046, 1043), (1052, 1051, 1054, 1053), (1050, 1049, 1053, 1054), (1046, 1045, 1051, 1052), (1049, 1046, 1052, 1053), (1055, 1056, 1058, 1057), (1063, 1066, 1062, 1061), (1061, 1062, 1060, 1059), (1067, 1070, 1056, 1055), (1063, 1061, 1059, 1068), (1065, 1058, 1056, 1070), (1062, 1066, 1069, 1060), (1065, 1070, 1074, 1071), (1057, 1064, 1067, 1055), (1064, 1063, 1068, 1067), (1059, 1060, 1069, 1068), (1068, 1069, 1070, 1067), (1057, 1058, 1065, 1064), (1064, 1065, 1066, 1063), (1072, 1071, 1074, 1073), (1070, 1069, 1073, 1074), (1066, 1065, 1071, 1072), (1069, 1066, 1072, 1073), (1075, 1076, 1078, 1077), (1077, 1078, 1082, 1081), (1081, 1082, 1080, 1079), (1079, 1080, 1076, 1075), (1077, 1081, 1079, 1075), (1082, 1078, 1076, 1080), (1083, 1084, 1086, 1085), (1085, 1086, 1090, 1089), (1089, 1090, 1088, 1087), (1087, 1088, 1084, 1083), (1085, 1089, 1087, 1083), (1090, 1086, 1084, 1088), (1091, 1094, 1093, 1092), (1094, 1091, 1095, 1098), (1092, 1093, 1097, 1096), (1097, 1098, 1095, 1096), (1093, 1094, 1098, 1097), (1091, 1092, 1096, 1095)])
me_circle_001.materials.append(mat_material_001)
me_circle_001.use_remesh_preserve_volume = False
me_circle_001.use_remesh_preserve_attributes = False
me_circle_001.use_mirror_vertex_groups = False
me_circle_001.update()

# ---- objects
ob_plane = bpy.data.objects.new('Plane', me_plane)
ob_tower = bpy.data.objects.new('tower', me_circle_001)

# ---- transforms, parenting, visibility, modifiers, constraints
ob_plane.location = (-2.199, -1.049, 2.828)
ob_plane.lineart.crease_threshold = 0.0
ob_tower.location = (1.753, -2.342, 11.69)
ob_tower.scale = (2.06, 2.06, 2.06)
ob_tower.lineart.crease_threshold = 0.0

# ---- collection membership
col_collection_1.objects.link(ob_plane)
col_collection_1.objects.link(ob_tower)

# ---- scene / render settings (as saved in the file)
scene.frame_start = 1; scene.frame_end = 250; scene.frame_set(1)
scene.render.engine = 'BLENDER_EEVEE_NEXT'
scene.render.resolution_percentage = 50
scene.render.dither_intensity = 0.0
scene.cycles.use_denoising = False
scene.cycles.samples = 128
scene.cycles.sampling_pattern = 'TABULATED_SOBOL'
scene.cycles.use_adaptive_sampling = False
scene.cycles.use_light_tree = False
scene.view_settings.view_transform = 'Standard'
bpy.context.view_layer.update()

# ---- added for rendering (the .blend has no active camera and no usable light): camera, sun
cam_auto = bpy.data.cameras.new('AutoCamera')
cam_auto.lens = 50.0
cam_auto.sensor_width = 36.0
cam_auto.clip_end = 1000.0
ob_auto_camera = bpy.data.objects.new('AutoCamera', cam_auto)
scene.collection.objects.link(ob_auto_camera)
ob_auto_camera.location = (30.07, -36.3567, 34.4438)
ob_auto_camera.rotation_euler = (1.09748, -7.21219e-08, 0.694738)
scene.camera = ob_auto_camera
light_auto_sun = bpy.data.lights.new('AutoSun', 'SUN')
light_auto_sun.energy = 3.0
light_auto_sun.angle = 0.0523599
ob_auto_sun = bpy.data.objects.new('AutoSun', light_auto_sun)
scene.collection.objects.link(ob_auto_sun)
ob_auto_sun.rotation_euler = (0.872665, 0.174533, 0.523599)
bpy.context.view_layer.update()
